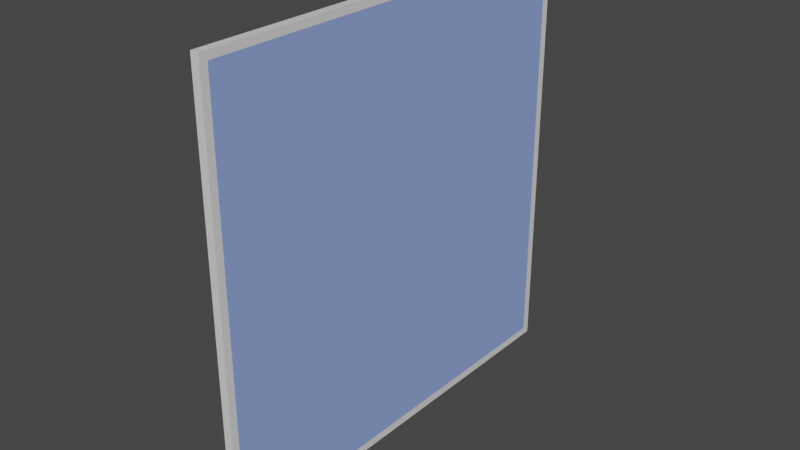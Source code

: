 # Source: Corkboard.blend  (saved by Blender 2.93.21; exported with 4.5.12 LTS)
import bpy
from mathutils import Matrix  # noqa: F401  (used for matrix-valued properties, if any)

bpy.ops.wm.read_factory_settings(use_empty=True)
scene = bpy.context.scene
scene.name = 'Scene'

# ---- collections
col_collection = bpy.data.collections.new('Collection'); scene.collection.children.link(col_collection)

# ---- materials (node trees are filled in below, after node groups)
mat_edge = bpy.data.materials.new('Edge')
mat_edge.alpha_threshold = 0.0
mat_edge.use_transparent_shadow = False
mat_edge.line_color = (0.0, 0.0, 0.0, 1.0)
mat_pictures = bpy.data.materials.new('Pictures')
mat_pictures.use_transparent_shadow = False
mat_pictures.diffuse_color = (0.2787, 0.38, 0.8, 1.0)
mat_cork = bpy.data.materials.new('Cork')
mat_cork.use_transparent_shadow = False
mat_cork.diffuse_color = (0.8, 0.426, 0.2303, 1.0)

# ---- material node trees
mat_edge.use_nodes = True; mat_edge.node_tree.nodes.clear()
_N = mat_edge.node_tree.nodes; _L = mat_edge.node_tree.links
n0 = _N.new('ShaderNodeOutputMaterial'); n0.name = 'Material Output'; n0.location = (300, 300)
n1 = _N.new('ShaderNodeBsdfPrincipled'); n1.name = 'Principled BSDF'; n1.location = (10, 300)
n1.distribution = 'GGX'
n1.subsurface_method = 'BURLEY'
n1.inputs[2].default_value = 0.4
n1.inputs[3].default_value = 1.45
n1.inputs[27].default_value = (0.0, 0.0, 0.0, 1.0)
n1.inputs[28].default_value = 1.0
_L.new(n1.outputs[0], n0.inputs[0])
n0.is_active_output = True

# ---- world
world_world = bpy.data.worlds.new('World'); scene.world = world_world
world_world.use_nodes = True; world_world.node_tree.nodes.clear()
_N = world_world.node_tree.nodes; _L = world_world.node_tree.links
n0 = _N.new('ShaderNodeOutputWorld'); n0.name = 'World Output'; n0.location = (300, 300)
n1 = _N.new('ShaderNodeBackground'); n1.name = 'Background'; n1.location = (10, 300)
n1.inputs[0].default_value = (0.05088, 0.05088, 0.05088, 1.0)
_L.new(n1.outputs[0], n0.inputs[0])
n0.is_active_output = True
world_world.color = (0.05088, 0.05088, 0.05088)
world_world.use_sun_shadow = False
world_world.sun_shadow_jitter_overblur = 0.0

# ---- meshes
me_cube = bpy.data.meshes.new('Cube')
me_cube.from_pydata([(0.09531, 5.0, 5.0), (0.09531, 5.0, -5.0), (0.09531, -5.0, 5.0), (0.09531, -5.0, -5.0), (-0.09531, 5.0, 5.0), (-0.09531, 5.0, -5.0), (-0.09531, -5.0, 5.0), (-0.09531, -5.0, -5.0), (-0.09531, -4.825, -4.825), (-0.09531, 4.825, 4.825), (-0.09531, -4.825, 4.825), (-0.09531, 4.825, -4.825), (0.09531, 4.825, -4.825), (0.09531, -4.825, 4.825), (0.09531, 4.825, 4.825), (0.09531, -4.825, -4.825), (-2.905e-07, -4.874, 4.874), (2.905e-07, -4.874, -4.874), (-2.905e-07, 4.874, 4.874), (2.905e-07, 4.874, -4.874), (0.09273, -4.874, 4.874), (0.09273, -4.874, -4.874), (0.09273, 4.874, 4.874), (0.09273, 4.874, -4.874)], [], [(0, 4, 6, 2), (3, 2, 6, 7), (10, 6, 4, 5, 11, 9), (11, 5, 7, 6, 10, 8), (5, 1, 3, 7), (1, 0, 2, 3, 15, 13, 14, 12), (15, 3, 1, 12), (5, 4, 0, 1), (9, 11, 12, 14), (15, 8, 10, 13), (11, 8, 15, 12), (9, 14, 13, 10), (16, 17, 19, 18), (20, 21, 23, 22)])
me_cube.polygons.foreach_set('material_index', [0, 0, 0, 0, 0, 0, 0, 0, 0, 0, 0, 0, 2, 1])
_uv = me_cube.uv_layers.new(name='UVMap')
_uv.uv.foreach_set('vector', [0.625, 0.5, 0.875, 0.5, 0.875, 0.75, 0.625, 0.75, 0.375, 0.75, 0.625, 0.75, 0.625, 1.0, 0.375, 1.0, 0.6206, 0.004374, 0.625, 0.0, 0.625, 0.25, 0.375, 0.25, 0.3794, 0.2456, 0.6206, 0.2456, 0.3794, 0.2456, 0.375, 0.25, 0.375, 0.0, 0.625, 0.0, 0.6206, 0.004374, 0.3794, 0.004374, 0.125, 0.5, 0.375, 0.5, 0.375, 0.75, 0.125, 0.75, 0.375, 0.5, 0.625, 0.5, 0.625, 0.75, 0.375, 0.75, 0.3794, 0.7456, 0.6206, 0.7456, 0.6206, 0.5044, 0.3794, 0.5044, 0.3794, 0.7456, 0.375, 0.75, 0.375, 0.5, 0.3794, 0.5044, 0.375, 0.25, 0.625, 0.25, 0.625, 0.5, 0.375, 0.5, 0.625, 0.3725, 0.375, 0.3725, 0.375, 0.3775, 0.625, 0.3775, 0.375, 0.8725, 0.375, 0.8775, 0.625, 0.8775, 0.625, 0.8725, 0.2475, 0.5, 0.2475, 0.75, 0.2525, 0.75, 0.2525, 0.5, 0.7525, 0.5, 0.7475, 0.5, 0.7475, 0.75, 0.7525, 0.75, 0.0, 0.0, 1.0, 0.0, 1.0, 1.0, 0.0, 1.0, 5.96e-08, 1.0, -1.192e-07, 5.96e-08, 1.0, -1.192e-07, 1.0, 1.0])
me_cube.materials.append(mat_edge)
me_cube.materials.append(mat_pictures)
me_cube.materials.append(mat_cork)
me_cube.use_remesh_preserve_volume = False
me_cube.use_remesh_preserve_attributes = False
me_cube.use_mirror_vertex_groups = False
me_cube.update()

# ---- objects
ob_cube = bpy.data.objects.new('Cube', me_cube)

# ---- transforms, parenting, visibility, modifiers, constraints
ob_cube.location = (0.0, 0.0, 0.0)
ob_cube.lock_rotations_4d = False
ob_cube.empty_display_type = 'ARROWS'
ob_cube.lineart.crease_threshold = 0.0

# ---- collection membership
col_collection.objects.link(ob_cube)

# ---- scene / render settings (as saved in the file)
scene.frame_start = 1; scene.frame_end = 250; scene.frame_set(1)
scene.render.engine = 'BLENDER_EEVEE_NEXT'
scene.cycles.use_denoising = False
scene.cycles.samples = 128
scene.cycles.sampling_pattern = 'TABULATED_SOBOL'
scene.cycles.use_adaptive_sampling = False
scene.cycles.use_light_tree = False
scene.view_settings.view_transform = 'Filmic'
bpy.context.view_layer.update()

# ---- added for rendering (the .blend has no active camera and no usable light): camera, sun
cam_auto = bpy.data.cameras.new('AutoCamera')
cam_auto.lens = 50.0
cam_auto.sensor_width = 36.0
cam_auto.clip_end = 1000.0
ob_auto_camera = bpy.data.objects.new('AutoCamera', cam_auto)
scene.collection.objects.link(ob_auto_camera)
ob_auto_camera.location = (13.0858, -15.703, 10.4687)
ob_auto_camera.rotation_euler = (1.09748, -7.21219e-08, 0.694738)
scene.camera = ob_auto_camera
light_auto_sun = bpy.data.lights.new('AutoSun', 'SUN')
light_auto_sun.energy = 3.0
light_auto_sun.angle = 0.0523599
ob_auto_sun = bpy.data.objects.new('AutoSun', light_auto_sun)
scene.collection.objects.link(ob_auto_sun)
ob_auto_sun.rotation_euler = (0.872665, 0.174533, 0.523599)
bpy.context.view_layer.update()
